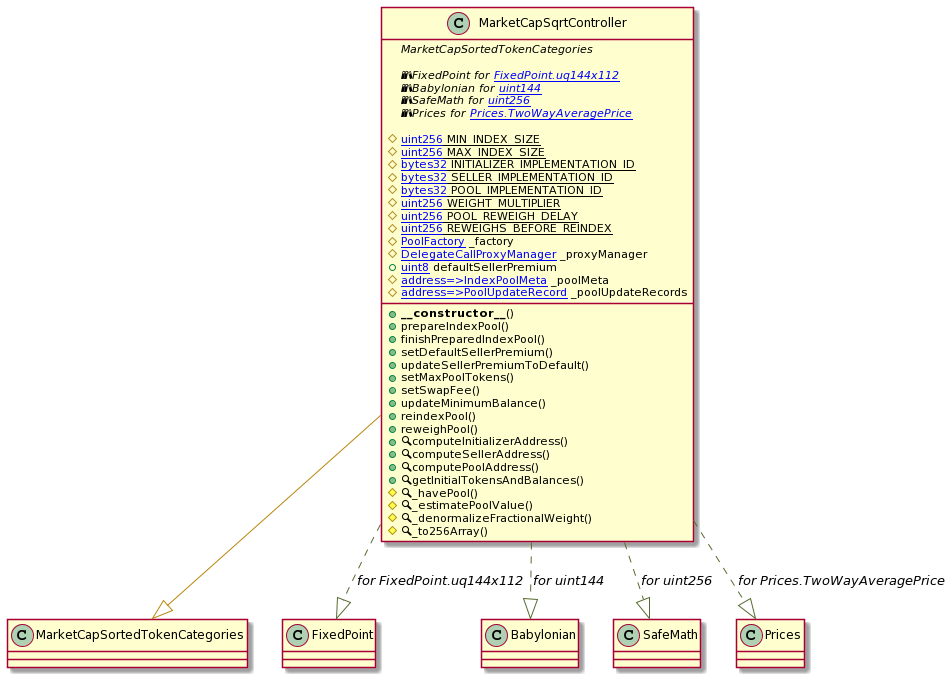

The diagram above was rendered by PlantUML. Its source (embedded in the PNG):
@startuml
' -- for auto-render install: https://marketplace.visualstudio.com/items?itemName=jebbs.plantuml
' -- options --



' -- classes --


class MarketCapSqrtController {
    ' -- inheritance --
	{abstract}MarketCapSortedTokenCategories

    ' -- usingFor --
	{abstract}📚FixedPoint for [[FixedPoint.uq144x112]]
	{abstract}📚Babylonian for [[uint144]]
	{abstract}📚SafeMath for [[uint256]]
	{abstract}📚Prices for [[Prices.TwoWayAveragePrice]]

    ' -- vars --
	#{static}[[uint256]] MIN_INDEX_SIZE
	#{static}[[uint256]] MAX_INDEX_SIZE
	#{static}[[bytes32]] INITIALIZER_IMPLEMENTATION_ID
	#{static}[[bytes32]] SELLER_IMPLEMENTATION_ID
	#{static}[[bytes32]] POOL_IMPLEMENTATION_ID
	#{static}[[uint256]] WEIGHT_MULTIPLIER
	#{static}[[uint256]] POOL_REWEIGH_DELAY
	#{static}[[uint256]] REWEIGHS_BEFORE_REINDEX
	#[[PoolFactory]] _factory
	#[[DelegateCallProxyManager]] _proxyManager
	+[[uint8]] defaultSellerPremium
	#[[mapping address=>IndexPoolMeta ]] _poolMeta
	#[[mapping address=>PoolUpdateRecord ]] _poolUpdateRecords

    ' -- methods --
	+**__constructor__**()
	+prepareIndexPool()
	+finishPreparedIndexPool()
	+setDefaultSellerPremium()
	+updateSellerPremiumToDefault()
	+setMaxPoolTokens()
	+setSwapFee()
	+updateMinimumBalance()
	+reindexPool()
	+reweighPool()
	+🔍computeInitializerAddress()
	+🔍computeSellerAddress()
	+🔍computePoolAddress()
	+🔍getInitialTokensAndBalances()
	#🔍_havePool()
	#🔍_estimatePoolValue()
	#🔍_denormalizeFractionalWeight()
	#🔍_to256Array()

}
' -- inheritance / usingFor --
MarketCapSqrtController --[#DarkGoldenRod]|> MarketCapSortedTokenCategories
MarketCapSqrtController ..[#DarkOliveGreen]|> FixedPoint : //for FixedPoint.uq144x112//
MarketCapSqrtController ..[#DarkOliveGreen]|> Babylonian : //for uint144//
MarketCapSqrtController ..[#DarkOliveGreen]|> SafeMath : //for uint256//
MarketCapSqrtController ..[#DarkOliveGreen]|> Prices : //for Prices.TwoWayAveragePrice//
@enduml